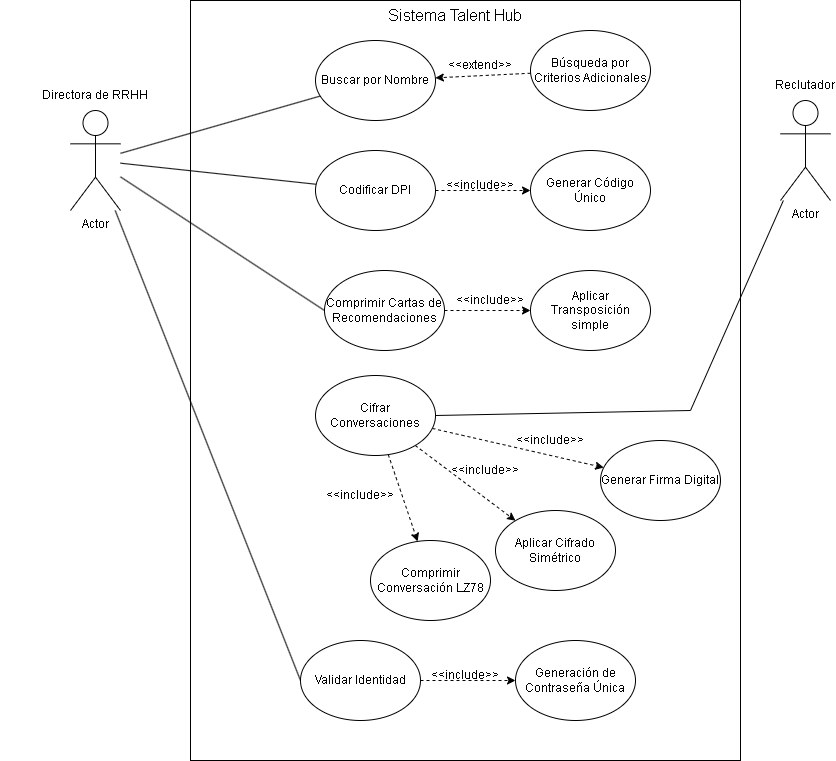

The diagram above was exported from draw.io. Its source (the exported page's mxGraphModel, read from the mxfile embedded in the PNG):
<mxGraphModel dx="1639" dy="946" grid="1" gridSize="10" guides="1" tooltips="1" connect="1" arrows="1" fold="1" page="1" pageScale="1" pageWidth="827" pageHeight="1169" math="0" shadow="0">
  <root>
    <mxCell id="0" />
    <mxCell id="1" parent="0" />
    <mxCell id="0IViY-nv9iYyItgBcGNt-2" value="" style="rounded=0;whiteSpace=wrap;html=1;" parent="1" vertex="1">
      <mxGeometry x="220" y="170" width="550" height="760" as="geometry" />
    </mxCell>
    <mxCell id="0IViY-nv9iYyItgBcGNt-3" value="&lt;font style=&quot;font-size: 16px;&quot;&gt;Sistema Talent Hub&lt;/font&gt;" style="text;html=1;strokeColor=none;fillColor=none;align=center;verticalAlign=middle;whiteSpace=wrap;rounded=0;" parent="1" vertex="1">
      <mxGeometry x="410" y="170" width="150" height="30" as="geometry" />
    </mxCell>
    <mxCell id="0IViY-nv9iYyItgBcGNt-20" style="rounded=0;orthogonalLoop=1;jettySize=auto;html=1;endArrow=none;endFill=0;" parent="1" source="0IViY-nv9iYyItgBcGNt-4" target="0IViY-nv9iYyItgBcGNt-15" edge="1">
      <mxGeometry relative="1" as="geometry" />
    </mxCell>
    <mxCell id="0IViY-nv9iYyItgBcGNt-21" style="rounded=0;orthogonalLoop=1;jettySize=auto;html=1;entryX=0;entryY=0.5;entryDx=0;entryDy=0;endArrow=none;endFill=0;" parent="1" source="0IViY-nv9iYyItgBcGNt-4" target="0IViY-nv9iYyItgBcGNt-16" edge="1">
      <mxGeometry relative="1" as="geometry" />
    </mxCell>
    <mxCell id="0IViY-nv9iYyItgBcGNt-22" style="rounded=0;orthogonalLoop=1;jettySize=auto;html=1;entryX=0;entryY=0.5;entryDx=0;entryDy=0;endArrow=none;endFill=0;" parent="1" source="0IViY-nv9iYyItgBcGNt-4" target="0IViY-nv9iYyItgBcGNt-18" edge="1">
      <mxGeometry relative="1" as="geometry" />
    </mxCell>
    <mxCell id="0IViY-nv9iYyItgBcGNt-23" style="rounded=0;orthogonalLoop=1;jettySize=auto;html=1;endArrow=none;endFill=0;" parent="1" source="0IViY-nv9iYyItgBcGNt-4" target="0IViY-nv9iYyItgBcGNt-19" edge="1">
      <mxGeometry relative="1" as="geometry" />
    </mxCell>
    <mxCell id="0IViY-nv9iYyItgBcGNt-4" value="Actor" style="shape=umlActor;verticalLabelPosition=bottom;verticalAlign=top;html=1;outlineConnect=0;" parent="1" vertex="1">
      <mxGeometry x="100" y="280" width="50" height="100" as="geometry" />
    </mxCell>
    <mxCell id="0IViY-nv9iYyItgBcGNt-24" style="rounded=0;orthogonalLoop=1;jettySize=auto;html=1;entryX=1;entryY=0.5;entryDx=0;entryDy=0;endArrow=none;endFill=0;" parent="1" source="0IViY-nv9iYyItgBcGNt-5" target="0IViY-nv9iYyItgBcGNt-17" edge="1">
      <mxGeometry relative="1" as="geometry">
        <Array as="points">
          <mxPoint x="720" y="580" />
        </Array>
      </mxGeometry>
    </mxCell>
    <mxCell id="0IViY-nv9iYyItgBcGNt-5" value="Actor" style="shape=umlActor;verticalLabelPosition=bottom;verticalAlign=top;html=1;outlineConnect=0;" parent="1" vertex="1">
      <mxGeometry x="810" y="270" width="50" height="100" as="geometry" />
    </mxCell>
    <mxCell id="0IViY-nv9iYyItgBcGNt-7" value="Directora de RRHH" style="text;html=1;strokeColor=none;fillColor=none;align=center;verticalAlign=middle;whiteSpace=wrap;rounded=0;" parent="1" vertex="1">
      <mxGeometry x="30" y="250" width="190" height="30" as="geometry" />
    </mxCell>
    <mxCell id="0IViY-nv9iYyItgBcGNt-9" value="Reclutador" style="text;html=1;strokeColor=none;fillColor=none;align=center;verticalAlign=middle;whiteSpace=wrap;rounded=0;" parent="1" vertex="1">
      <mxGeometry x="805" y="240" width="60" height="30" as="geometry" />
    </mxCell>
    <mxCell id="0IViY-nv9iYyItgBcGNt-26" style="edgeStyle=orthogonalEdgeStyle;rounded=0;orthogonalLoop=1;jettySize=auto;html=1;dashed=1;" parent="1" source="0IViY-nv9iYyItgBcGNt-15" target="0IViY-nv9iYyItgBcGNt-25" edge="1">
      <mxGeometry relative="1" as="geometry" />
    </mxCell>
    <mxCell id="0IViY-nv9iYyItgBcGNt-15" value="Codificar DPI" style="ellipse;whiteSpace=wrap;html=1;" parent="1" vertex="1">
      <mxGeometry x="345" y="320" width="120" height="80" as="geometry" />
    </mxCell>
    <mxCell id="0IViY-nv9iYyItgBcGNt-35" style="edgeStyle=orthogonalEdgeStyle;rounded=0;orthogonalLoop=1;jettySize=auto;html=1;entryX=0;entryY=0.5;entryDx=0;entryDy=0;dashed=1;" parent="1" source="0IViY-nv9iYyItgBcGNt-16" target="0IViY-nv9iYyItgBcGNt-34" edge="1">
      <mxGeometry relative="1" as="geometry" />
    </mxCell>
    <mxCell id="0IViY-nv9iYyItgBcGNt-16" value="Comprimir Cartas de Recomendaciones" style="ellipse;whiteSpace=wrap;html=1;" parent="1" vertex="1">
      <mxGeometry x="354" y="440" width="120" height="80" as="geometry" />
    </mxCell>
    <mxCell id="0IViY-nv9iYyItgBcGNt-40" style="rounded=0;orthogonalLoop=1;jettySize=auto;html=1;dashed=1;" parent="1" source="0IViY-nv9iYyItgBcGNt-17" target="0IViY-nv9iYyItgBcGNt-37" edge="1">
      <mxGeometry relative="1" as="geometry" />
    </mxCell>
    <mxCell id="0IViY-nv9iYyItgBcGNt-41" style="rounded=0;orthogonalLoop=1;jettySize=auto;html=1;dashed=1;" parent="1" source="0IViY-nv9iYyItgBcGNt-17" target="0IViY-nv9iYyItgBcGNt-38" edge="1">
      <mxGeometry relative="1" as="geometry" />
    </mxCell>
    <mxCell id="0IViY-nv9iYyItgBcGNt-42" style="rounded=0;orthogonalLoop=1;jettySize=auto;html=1;dashed=1;" parent="1" source="0IViY-nv9iYyItgBcGNt-17" target="0IViY-nv9iYyItgBcGNt-39" edge="1">
      <mxGeometry relative="1" as="geometry" />
    </mxCell>
    <mxCell id="0IViY-nv9iYyItgBcGNt-17" value="Cifrar Conversaciones" style="ellipse;whiteSpace=wrap;html=1;" parent="1" vertex="1">
      <mxGeometry x="345" y="545" width="120" height="80" as="geometry" />
    </mxCell>
    <mxCell id="0IViY-nv9iYyItgBcGNt-30" style="edgeStyle=orthogonalEdgeStyle;rounded=0;orthogonalLoop=1;jettySize=auto;html=1;dashed=1;" parent="1" source="0IViY-nv9iYyItgBcGNt-18" target="0IViY-nv9iYyItgBcGNt-28" edge="1">
      <mxGeometry relative="1" as="geometry" />
    </mxCell>
    <mxCell id="0IViY-nv9iYyItgBcGNt-18" value="Validar Identidad" style="ellipse;whiteSpace=wrap;html=1;" parent="1" vertex="1">
      <mxGeometry x="330" y="810" width="120" height="80" as="geometry" />
    </mxCell>
    <mxCell id="0IViY-nv9iYyItgBcGNt-19" value="Buscar por Nombre" style="ellipse;whiteSpace=wrap;html=1;" parent="1" vertex="1">
      <mxGeometry x="345" y="210" width="120" height="80" as="geometry" />
    </mxCell>
    <mxCell id="0IViY-nv9iYyItgBcGNt-25" value="Generar Código Único" style="ellipse;whiteSpace=wrap;html=1;" parent="1" vertex="1">
      <mxGeometry x="560" y="320" width="120" height="80" as="geometry" />
    </mxCell>
    <mxCell id="0IViY-nv9iYyItgBcGNt-27" value="&amp;lt;&amp;lt;include&amp;gt;&amp;gt;" style="text;html=1;strokeColor=none;fillColor=none;align=center;verticalAlign=middle;whiteSpace=wrap;rounded=0;" parent="1" vertex="1">
      <mxGeometry x="480" y="340" width="60" height="30" as="geometry" />
    </mxCell>
    <mxCell id="0IViY-nv9iYyItgBcGNt-28" value="Generación de Contraseña Única" style="ellipse;whiteSpace=wrap;html=1;" parent="1" vertex="1">
      <mxGeometry x="545" y="810" width="120" height="80" as="geometry" />
    </mxCell>
    <mxCell id="0IViY-nv9iYyItgBcGNt-29" value="&amp;lt;&amp;lt;include&amp;gt;&amp;gt;" style="text;html=1;strokeColor=none;fillColor=none;align=center;verticalAlign=middle;whiteSpace=wrap;rounded=0;" parent="1" vertex="1">
      <mxGeometry x="465" y="830" width="60" height="30" as="geometry" />
    </mxCell>
    <mxCell id="0IViY-nv9iYyItgBcGNt-32" style="rounded=0;orthogonalLoop=1;jettySize=auto;html=1;dashed=1;" parent="1" source="0IViY-nv9iYyItgBcGNt-31" target="0IViY-nv9iYyItgBcGNt-19" edge="1">
      <mxGeometry relative="1" as="geometry" />
    </mxCell>
    <mxCell id="0IViY-nv9iYyItgBcGNt-31" value="Búsqueda por Criterios Adicionales" style="ellipse;whiteSpace=wrap;html=1;" parent="1" vertex="1">
      <mxGeometry x="560" y="200" width="120" height="80" as="geometry" />
    </mxCell>
    <mxCell id="0IViY-nv9iYyItgBcGNt-33" value="&amp;lt;&amp;lt;extend&amp;gt;&amp;gt;" style="text;html=1;strokeColor=none;fillColor=none;align=center;verticalAlign=middle;whiteSpace=wrap;rounded=0;" parent="1" vertex="1">
      <mxGeometry x="480" y="220" width="60" height="30" as="geometry" />
    </mxCell>
    <mxCell id="0IViY-nv9iYyItgBcGNt-34" value="Aplicar Transposición simple" style="ellipse;whiteSpace=wrap;html=1;" parent="1" vertex="1">
      <mxGeometry x="560" y="440" width="120" height="80" as="geometry" />
    </mxCell>
    <mxCell id="0IViY-nv9iYyItgBcGNt-36" value="&amp;lt;&amp;lt;include&amp;gt;&amp;gt;" style="text;html=1;strokeColor=none;fillColor=none;align=center;verticalAlign=middle;whiteSpace=wrap;rounded=0;" parent="1" vertex="1">
      <mxGeometry x="490" y="455" width="60" height="30" as="geometry" />
    </mxCell>
    <mxCell id="0IViY-nv9iYyItgBcGNt-37" value="&lt;div style=&quot;text-align: left;&quot;&gt;Generar Firma Digital&lt;br&gt;&lt;/div&gt;" style="ellipse;whiteSpace=wrap;html=1;" parent="1" vertex="1">
      <mxGeometry x="630" y="610" width="120" height="80" as="geometry" />
    </mxCell>
    <mxCell id="0IViY-nv9iYyItgBcGNt-38" value="Aplicar Cifrado Simétrico" style="ellipse;whiteSpace=wrap;html=1;" parent="1" vertex="1">
      <mxGeometry x="525" y="680" width="120" height="80" as="geometry" />
    </mxCell>
    <mxCell id="0IViY-nv9iYyItgBcGNt-39" value="Comprimir Conversación LZ78" style="ellipse;whiteSpace=wrap;html=1;" parent="1" vertex="1">
      <mxGeometry x="400" y="710" width="120" height="80" as="geometry" />
    </mxCell>
    <mxCell id="0IViY-nv9iYyItgBcGNt-43" value="&amp;lt;&amp;lt;include&amp;gt;&amp;gt;" style="text;html=1;strokeColor=none;fillColor=none;align=center;verticalAlign=middle;whiteSpace=wrap;rounded=0;" parent="1" vertex="1">
      <mxGeometry x="550" y="595" width="60" height="30" as="geometry" />
    </mxCell>
    <mxCell id="0IViY-nv9iYyItgBcGNt-44" value="&amp;lt;&amp;lt;include&amp;gt;&amp;gt;" style="text;html=1;strokeColor=none;fillColor=none;align=center;verticalAlign=middle;whiteSpace=wrap;rounded=0;" parent="1" vertex="1">
      <mxGeometry x="485" y="625" width="60" height="30" as="geometry" />
    </mxCell>
    <mxCell id="0IViY-nv9iYyItgBcGNt-45" value="&amp;lt;&amp;lt;include&amp;gt;&amp;gt;" style="text;html=1;strokeColor=none;fillColor=none;align=center;verticalAlign=middle;whiteSpace=wrap;rounded=0;" parent="1" vertex="1">
      <mxGeometry x="360" y="650" width="60" height="30" as="geometry" />
    </mxCell>
  </root>
</mxGraphModel>